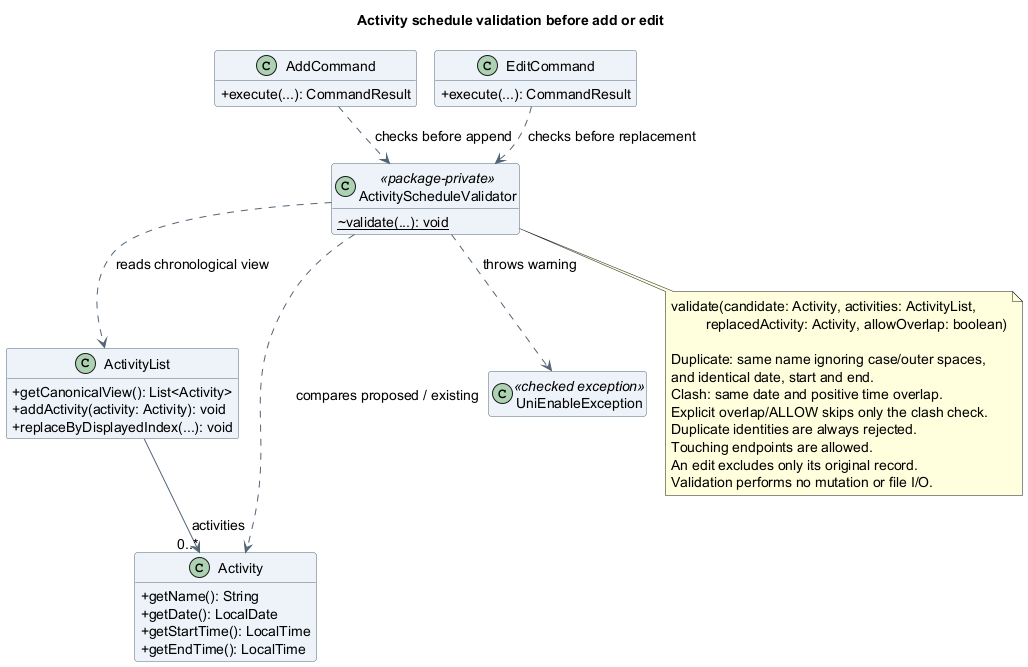

The diagram above was rendered by PlantUML. Its source (embedded in the PNG):
@startuml
!pragma layout smetana
title Activity schedule validation before add or edit
skinparam backgroundColor white
skinparam shadowing false
skinparam defaultFontName SansSerif
skinparam defaultFontSize 14
skinparam classAttributeIconSize 0
skinparam classBackgroundColor #EDF3F8
skinparam classBorderColor #526477
skinparam ArrowColor #526477
hide empty members

class AddCommand {
  +execute(...): CommandResult
}
class EditCommand {
  +execute(...): CommandResult
}
class ActivityScheduleValidator <<package-private>> {
  ~{static} validate(...): void
}
class ActivityList {
  +getCanonicalView(): List<Activity>
  +addActivity(activity: Activity): void
  +replaceByDisplayedIndex(...): void
}
class Activity {
  +getName(): String
  +getDate(): LocalDate
  +getStartTime(): LocalTime
  +getEndTime(): LocalTime
}
class UniEnableException <<checked exception>>

AddCommand ..> ActivityScheduleValidator : checks before append
EditCommand ..> ActivityScheduleValidator : checks before replacement
ActivityScheduleValidator ..> ActivityList : reads chronological view
ActivityScheduleValidator ..> Activity : compares proposed / existing
ActivityScheduleValidator ..> UniEnableException : throws warning
ActivityList --> "0..*" Activity : activities

note bottom of ActivityScheduleValidator
  validate(candidate: Activity, activities: ActivityList,
           replacedActivity: Activity, allowOverlap: boolean)

  Duplicate: same name ignoring case/outer spaces,
  and identical date, start and end.
  Clash: same date and positive time overlap.
  Explicit overlap/ALLOW skips only the clash check.
  Duplicate identities are always rejected.
  Touching endpoints are allowed.
  An edit excludes only its original record.
  Validation performs no mutation or file I/O.
end note
@enduml